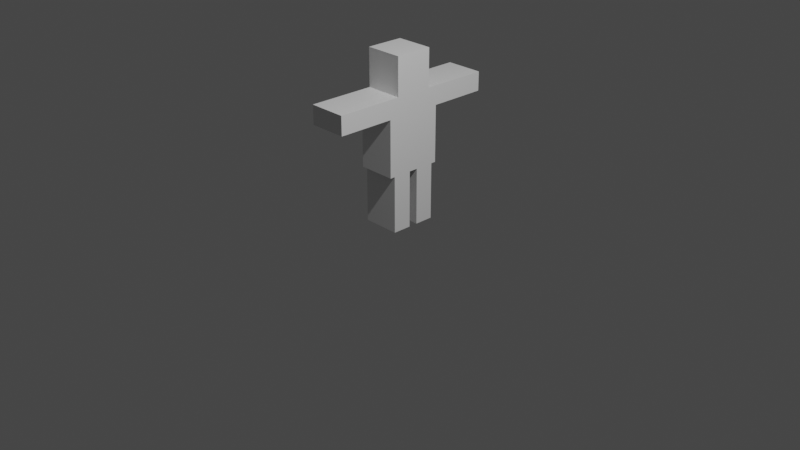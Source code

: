 # Source: Character.blend  (saved by Blender 3.4.6; exported with 4.5.12 LTS)
import bpy
from mathutils import Matrix  # noqa: F401  (used for matrix-valued properties, if any)

bpy.ops.wm.read_factory_settings(use_empty=True)
scene = bpy.context.scene
scene.name = 'Scene'

# ---- collections
col_collection = bpy.data.collections.new('Collection'); scene.collection.children.link(col_collection)

# ---- materials (node trees are filled in below, after node groups)
mat_material_002 = bpy.data.materials.new('Material.002')
mat_material_002.alpha_threshold = 0.0
mat_material_002.use_transparent_shadow = False
mat_material_002.roughness = 0.5
mat_material_002.line_color = (0.0, 0.0, 0.0, 1.0)
mat_material_003 = bpy.data.materials.new('Material.003')
mat_material_003.alpha_threshold = 0.0
mat_material_003.use_transparent_shadow = False
mat_material_003.roughness = 0.5
mat_material_003.line_color = (0.0, 0.0, 0.0, 1.0)
mat_material_004 = bpy.data.materials.new('Material.004')
mat_material_004.alpha_threshold = 0.0
mat_material_004.use_transparent_shadow = False
mat_material_004.roughness = 0.5
mat_material_004.line_color = (0.0, 0.0, 0.0, 1.0)
mat_material_005 = bpy.data.materials.new('Material.005')
mat_material_005.alpha_threshold = 0.0
mat_material_005.use_transparent_shadow = False
mat_material_005.roughness = 0.5
mat_material_005.line_color = (0.0, 0.0, 0.0, 1.0)
mat_material_006 = bpy.data.materials.new('Material.006')
mat_material_006.alpha_threshold = 0.0
mat_material_006.use_transparent_shadow = False
mat_material_006.roughness = 0.5
mat_material_006.line_color = (0.0, 0.0, 0.0, 1.0)
mat_material_007 = bpy.data.materials.new('Material.007')
mat_material_007.alpha_threshold = 0.0
mat_material_007.use_transparent_shadow = False
mat_material_007.roughness = 0.5
mat_material_007.line_color = (0.0, 0.0, 0.0, 1.0)

# ---- material node trees
mat_material_002.use_nodes = True; mat_material_002.node_tree.nodes.clear()
_N = mat_material_002.node_tree.nodes; _L = mat_material_002.node_tree.links
n0 = _N.new('ShaderNodeOutputMaterial'); n0.name = 'Material Output'; n0.location = (300, 300)
n1 = _N.new('ShaderNodeBsdfPrincipled'); n1.name = 'Principled BSDF'; n1.location = (10, 300)
n1.distribution = 'GGX'
n1.subsurface_method = 'RANDOM_WALK_SKIN'
n1.inputs[3].default_value = 1.45
n1.inputs[27].default_value = (0.0, 0.0, 0.0, 1.0)
n1.inputs[28].default_value = 1.0
_L.new(n1.outputs[0], n0.inputs[0])
n0.is_active_output = True
mat_material_003.use_nodes = True; mat_material_003.node_tree.nodes.clear()
_N = mat_material_003.node_tree.nodes; _L = mat_material_003.node_tree.links
n0 = _N.new('ShaderNodeOutputMaterial'); n0.name = 'Material Output'; n0.location = (300, 300)
n1 = _N.new('ShaderNodeBsdfPrincipled'); n1.name = 'Principled BSDF'; n1.location = (10, 300)
n1.distribution = 'GGX'
n1.subsurface_method = 'RANDOM_WALK_SKIN'
n1.inputs[3].default_value = 1.45
n1.inputs[27].default_value = (0.0, 0.0, 0.0, 1.0)
n1.inputs[28].default_value = 1.0
_L.new(n1.outputs[0], n0.inputs[0])
n0.is_active_output = True
mat_material_004.use_nodes = True; mat_material_004.node_tree.nodes.clear()
_N = mat_material_004.node_tree.nodes; _L = mat_material_004.node_tree.links
n0 = _N.new('ShaderNodeOutputMaterial'); n0.name = 'Material Output'; n0.location = (300, 300)
n1 = _N.new('ShaderNodeBsdfPrincipled'); n1.name = 'Principled BSDF'; n1.location = (10, 300)
n1.distribution = 'GGX'
n1.subsurface_method = 'RANDOM_WALK_SKIN'
n1.inputs[3].default_value = 1.45
n1.inputs[27].default_value = (0.0, 0.0, 0.0, 1.0)
n1.inputs[28].default_value = 1.0
_L.new(n1.outputs[0], n0.inputs[0])
n0.is_active_output = True
mat_material_005.use_nodes = True; mat_material_005.node_tree.nodes.clear()
_N = mat_material_005.node_tree.nodes; _L = mat_material_005.node_tree.links
n0 = _N.new('ShaderNodeOutputMaterial'); n0.name = 'Material Output'; n0.location = (300, 300)
n1 = _N.new('ShaderNodeBsdfPrincipled'); n1.name = 'Principled BSDF'; n1.location = (10, 300)
n1.distribution = 'GGX'
n1.subsurface_method = 'RANDOM_WALK_SKIN'
n1.inputs[3].default_value = 1.45
n1.inputs[27].default_value = (0.0, 0.0, 0.0, 1.0)
n1.inputs[28].default_value = 1.0
_L.new(n1.outputs[0], n0.inputs[0])
n0.is_active_output = True
mat_material_006.use_nodes = True; mat_material_006.node_tree.nodes.clear()
_N = mat_material_006.node_tree.nodes; _L = mat_material_006.node_tree.links
n0 = _N.new('ShaderNodeOutputMaterial'); n0.name = 'Material Output'; n0.location = (300, 300)
n1 = _N.new('ShaderNodeBsdfPrincipled'); n1.name = 'Principled BSDF'; n1.location = (10, 300)
n1.distribution = 'GGX'
n1.subsurface_method = 'RANDOM_WALK_SKIN'
n1.inputs[3].default_value = 1.45
n1.inputs[27].default_value = (0.0, 0.0, 0.0, 1.0)
n1.inputs[28].default_value = 1.0
_L.new(n1.outputs[0], n0.inputs[0])
n0.is_active_output = True
mat_material_007.use_nodes = True; mat_material_007.node_tree.nodes.clear()
_N = mat_material_007.node_tree.nodes; _L = mat_material_007.node_tree.links
n0 = _N.new('ShaderNodeOutputMaterial'); n0.name = 'Material Output'; n0.location = (300, 300)
n1 = _N.new('ShaderNodeBsdfPrincipled'); n1.name = 'Principled BSDF'; n1.location = (10, 300)
n1.distribution = 'GGX'
n1.subsurface_method = 'RANDOM_WALK_SKIN'
n1.inputs[3].default_value = 1.45
n1.inputs[27].default_value = (0.0, 0.0, 0.0, 1.0)
n1.inputs[28].default_value = 1.0
_L.new(n1.outputs[0], n0.inputs[0])
n0.is_active_output = True

# ---- world
world_world = bpy.data.worlds.new('World'); scene.world = world_world
world_world.use_nodes = True; world_world.node_tree.nodes.clear()
_N = world_world.node_tree.nodes; _L = world_world.node_tree.links
n0 = _N.new('ShaderNodeOutputWorld'); n0.name = 'World Output'; n0.location = (300, 300)
n1 = _N.new('ShaderNodeBackground'); n1.name = 'Background'; n1.location = (10, 300)
n1.inputs[0].default_value = (0.05088, 0.05088, 0.05088, 1.0)
_L.new(n1.outputs[0], n0.inputs[0])
n0.is_active_output = True
world_world.color = (0.05088, 0.05088, 0.05088)
world_world.use_sun_shadow = False
world_world.sun_shadow_jitter_overblur = 0.0

# ---- cameras
cam_camera = bpy.data.cameras.new('Camera')
cam_camera.clip_end = 100.0
cam_camera.ortho_scale = 7.314

# ---- lights
light_light = bpy.data.lights.new('Light', 'POINT')
light_light.transmission_factor = 0.0
light_light.energy = 1000.0
light_light.shadow_soft_size = 0.1
light_light.shadow_maximum_resolution = 0.006
light_light.use_absolute_resolution = True

# ---- meshes
me_cube_002 = bpy.data.meshes.new('Cube.002')
me_cube_002.from_pydata([(1.0, 1.0, 1.0), (1.0, 1.0, -1.0), (1.0, -1.0, 1.0), (1.0, -1.0, -1.0), (-1.0, 1.0, 1.0), (-1.0, 1.0, -1.0), (-1.0, -1.0, 1.0), (-1.0, -1.0, -1.0)], [], [(0, 4, 6, 2), (3, 2, 6, 7), (7, 6, 4, 5), (5, 1, 3, 7), (1, 0, 2, 3), (5, 4, 0, 1)])
_uv = me_cube_002.uv_layers.new(name='UVMap')
_uv.uv.foreach_set('vector', [0.625, 0.5, 0.875, 0.5, 0.875, 0.75, 0.625, 0.75, 0.375, 0.75, 0.625, 0.75, 0.625, 1.0, 0.375, 1.0, 0.375, 0.0, 0.625, 0.0, 0.625, 0.25, 0.375, 0.25, 0.125, 0.5, 0.375, 0.5, 0.375, 0.75, 0.125, 0.75, 0.375, 0.5, 0.625, 0.5, 0.625, 0.75, 0.375, 0.75, 0.375, 0.25, 0.625, 0.25, 0.625, 0.5, 0.375, 0.5])
me_cube_002.materials.append(mat_material_002)
me_cube_002.use_mirror_vertex_groups = False
me_cube_002.update()
me_cube_003 = bpy.data.meshes.new('Cube.003')
me_cube_003.from_pydata([(1.0, 1.0, 1.0), (1.0, 1.0, -1.0), (1.0, -1.0, 1.0), (1.0, -1.0, -1.0), (-1.0, 1.0, 1.0), (-1.0, 1.0, -1.0), (-1.0, -1.0, 1.0), (-1.0, -1.0, -1.0)], [], [(0, 4, 6, 2), (3, 2, 6, 7), (7, 6, 4, 5), (5, 1, 3, 7), (1, 0, 2, 3), (5, 4, 0, 1)])
_uv = me_cube_003.uv_layers.new(name='UVMap')
_uv.uv.foreach_set('vector', [0.625, 0.5, 0.875, 0.5, 0.875, 0.75, 0.625, 0.75, 0.375, 0.75, 0.625, 0.75, 0.625, 1.0, 0.375, 1.0, 0.375, 0.0, 0.625, 0.0, 0.625, 0.25, 0.375, 0.25, 0.125, 0.5, 0.375, 0.5, 0.375, 0.75, 0.125, 0.75, 0.375, 0.5, 0.625, 0.5, 0.625, 0.75, 0.375, 0.75, 0.375, 0.25, 0.625, 0.25, 0.625, 0.5, 0.375, 0.5])
me_cube_003.materials.append(mat_material_003)
me_cube_003.use_mirror_vertex_groups = False
me_cube_003.update()
me_cube_004 = bpy.data.meshes.new('Cube.004')
me_cube_004.from_pydata([(1.0, 1.0, 1.0), (1.0, 1.0, -1.0), (1.0, -1.0, 1.0), (1.0, -1.0, -1.0), (-1.0, 1.0, 1.0), (-1.0, 1.0, -1.0), (-1.0, -1.0, 1.0), (-1.0, -1.0, -1.0)], [], [(0, 4, 6, 2), (3, 2, 6, 7), (7, 6, 4, 5), (5, 1, 3, 7), (1, 0, 2, 3), (5, 4, 0, 1)])
_uv = me_cube_004.uv_layers.new(name='UVMap')
_uv.uv.foreach_set('vector', [0.625, 0.5, 0.875, 0.5, 0.875, 0.75, 0.625, 0.75, 0.375, 0.75, 0.625, 0.75, 0.625, 1.0, 0.375, 1.0, 0.375, 0.0, 0.625, 0.0, 0.625, 0.25, 0.375, 0.25, 0.125, 0.5, 0.375, 0.5, 0.375, 0.75, 0.125, 0.75, 0.375, 0.5, 0.625, 0.5, 0.625, 0.75, 0.375, 0.75, 0.375, 0.25, 0.625, 0.25, 0.625, 0.5, 0.375, 0.5])
me_cube_004.materials.append(mat_material_004)
me_cube_004.use_mirror_vertex_groups = False
me_cube_004.update()
me_cube_005 = bpy.data.meshes.new('Cube.005')
me_cube_005.from_pydata([(1.0, 1.0, 1.0), (1.0, 1.0, -1.0), (1.0, -1.0, 1.0), (1.0, -1.0, -1.0), (-1.0, 1.0, 1.0), (-1.0, 1.0, -1.0), (-1.0, -1.0, 1.0), (-1.0, -1.0, -1.0)], [], [(0, 4, 6, 2), (3, 2, 6, 7), (7, 6, 4, 5), (5, 1, 3, 7), (1, 0, 2, 3), (5, 4, 0, 1)])
_uv = me_cube_005.uv_layers.new(name='UVMap')
_uv.uv.foreach_set('vector', [0.625, 0.5, 0.875, 0.5, 0.875, 0.75, 0.625, 0.75, 0.375, 0.75, 0.625, 0.75, 0.625, 1.0, 0.375, 1.0, 0.375, 0.0, 0.625, 0.0, 0.625, 0.25, 0.375, 0.25, 0.125, 0.5, 0.375, 0.5, 0.375, 0.75, 0.125, 0.75, 0.375, 0.5, 0.625, 0.5, 0.625, 0.75, 0.375, 0.75, 0.375, 0.25, 0.625, 0.25, 0.625, 0.5, 0.375, 0.5])
me_cube_005.materials.append(mat_material_005)
me_cube_005.use_mirror_vertex_groups = False
me_cube_005.update()
me_cube_006 = bpy.data.meshes.new('Cube.006')
me_cube_006.from_pydata([(1.0, 1.0, 1.0), (1.0, 1.0, -1.0), (1.0, -1.0, 1.0), (1.0, -1.0, -1.0), (-1.0, 1.0, 1.0), (-1.0, 1.0, -1.0), (-1.0, -1.0, 1.0), (-1.0, -1.0, -1.0)], [], [(0, 4, 6, 2), (3, 2, 6, 7), (7, 6, 4, 5), (5, 1, 3, 7), (1, 0, 2, 3), (5, 4, 0, 1)])
_uv = me_cube_006.uv_layers.new(name='UVMap')
_uv.uv.foreach_set('vector', [0.625, 0.5, 0.875, 0.5, 0.875, 0.75, 0.625, 0.75, 0.375, 0.75, 0.625, 0.75, 0.625, 1.0, 0.375, 1.0, 0.375, 0.0, 0.625, 0.0, 0.625, 0.25, 0.375, 0.25, 0.125, 0.5, 0.375, 0.5, 0.375, 0.75, 0.125, 0.75, 0.375, 0.5, 0.625, 0.5, 0.625, 0.75, 0.375, 0.75, 0.375, 0.25, 0.625, 0.25, 0.625, 0.5, 0.375, 0.5])
me_cube_006.materials.append(mat_material_006)
me_cube_006.use_mirror_vertex_groups = False
me_cube_006.update()
me_cube_007 = bpy.data.meshes.new('Cube.007')
me_cube_007.from_pydata([(1.0, 1.0, 1.0), (1.0, 1.0, -1.0), (1.0, -1.0, 1.0), (1.0, -1.0, -1.0), (-1.0, 1.0, 1.0), (-1.0, 1.0, -1.0), (-1.0, -1.0, 1.0), (-1.0, -1.0, -1.0)], [], [(0, 4, 6, 2), (3, 2, 6, 7), (7, 6, 4, 5), (5, 1, 3, 7), (1, 0, 2, 3), (5, 4, 0, 1)])
_uv = me_cube_007.uv_layers.new(name='UVMap')
_uv.uv.foreach_set('vector', [0.625, 0.5, 0.875, 0.5, 0.875, 0.75, 0.625, 0.75, 0.375, 0.75, 0.625, 0.75, 0.625, 1.0, 0.375, 1.0, 0.375, 0.0, 0.625, 0.0, 0.625, 0.25, 0.375, 0.25, 0.125, 0.5, 0.375, 0.5, 0.375, 0.75, 0.125, 0.75, 0.375, 0.5, 0.625, 0.5, 0.625, 0.75, 0.375, 0.75, 0.375, 0.25, 0.625, 0.25, 0.625, 0.5, 0.375, 0.5])
me_cube_007.materials.append(mat_material_007)
me_cube_007.use_mirror_vertex_groups = False
me_cube_007.update()
arm_armature = bpy.data.armatures.new('Armature')  # bones are not reproduced

# ---- objects
ob_light = bpy.data.objects.new('Light', light_light)
ob_camera = bpy.data.objects.new('Camera', cam_camera)
ob_cube_001 = bpy.data.objects.new('Cube.001', me_cube_002)
ob_cube_002 = bpy.data.objects.new('Cube.002', me_cube_003)
ob_cube_003 = bpy.data.objects.new('Cube.003', me_cube_004)
ob_cube_004 = bpy.data.objects.new('Cube.004', me_cube_005)
ob_cube_005 = bpy.data.objects.new('Cube.005', me_cube_006)
ob_cube_006 = bpy.data.objects.new('Cube.006', me_cube_007)
ob_armature = bpy.data.objects.new('Armature', arm_armature)

# ---- transforms, parenting, visibility, modifiers, constraints
ob_light.location = (4.051, -0.7342, 5.904)
ob_light.rotation_euler = (0.6503, 0.05522, 1.866)
ob_light.lock_rotations_4d = False
ob_light.empty_display_type = 'ARROWS'
ob_light.color = (0.0, 0.0, 0.0, 0.0)
ob_light.lineart.crease_threshold = 0.0
ob_camera.location = (7.359, -6.926, 4.958)
ob_camera.rotation_euler = (1.109, 0.0, 0.8149)
ob_camera.lock_rotations_4d = False
ob_camera.empty_display_type = 'ARROWS'
ob_camera.color = (0.0, 0.0, 0.0, 0.0)
ob_camera.display_type = 'WIRE'
ob_camera.lineart.crease_threshold = 0.0
ob_cube_001.location = (-3.027e-09, 4.657e-10, 1.6)
ob_cube_001.rotation_euler = (0.0, -0.0, -1.571)
ob_cube_001.scale = (0.2, 0.2, 0.2)
ob_cube_001.lock_rotations_4d = False
ob_cube_001.empty_display_type = 'ARROWS'
ob_cube_001.lineart.crease_threshold = 0.0
ob_cube_002.location = (-3.027e-09, 4.657e-10, 1.0)
ob_cube_002.rotation_euler = (0.0, -0.0, 3.815e-06)
ob_cube_002.scale = (0.2, 0.3, 0.4)
ob_cube_002.lock_rotations_4d = False
ob_cube_002.empty_display_type = 'ARROWS'
ob_cube_002.lineart.crease_threshold = 0.0
ob_cube_003.location = (0.0, 0.6, 1.3)
ob_cube_003.rotation_euler = (1.571, -0.0, 3.815e-06)
ob_cube_003.scale = (0.2, 0.1, 0.3)
ob_cube_003.lock_rotations_4d = False
ob_cube_003.empty_display_type = 'ARROWS'
ob_cube_003.lineart.crease_threshold = 0.0
ob_cube_004.location = (0.0, -0.6, 1.3)
ob_cube_004.rotation_euler = (-1.571, -0.0, 3.815e-06)
ob_cube_004.scale = (0.2, 0.1, 0.3)
ob_cube_004.lock_rotations_4d = False
ob_cube_004.empty_display_type = 'ARROWS'
ob_cube_004.lineart.crease_threshold = 0.0
ob_cube_005.location = (5.662e-07, -0.1466, 0.3)
ob_cube_005.rotation_euler = (0.0, -0.0, 3.815e-06)
ob_cube_005.scale = (0.2, 0.1, 0.3)
ob_cube_005.lock_rotations_4d = False
ob_cube_005.empty_display_type = 'ARROWS'
ob_cube_005.lineart.crease_threshold = 0.0
ob_cube_006.location = (-5.662e-07, 0.1491, 0.3)
ob_cube_006.rotation_euler = (0.0, -0.0, 3.815e-06)
ob_cube_006.scale = (0.2, 0.1, 0.3)
ob_cube_006.lock_rotations_4d = False
ob_cube_006.empty_display_type = 'ARROWS'
ob_cube_006.lineart.crease_threshold = 0.0
ob_armature.location = (-3.027e-09, 4.657e-10, 1.192e-07)
ob_armature.rotation_euler = (0.0, -0.0, 5.317e-05)
ob_armature.show_in_front = True

# ---- collection membership
col_collection.objects.link(ob_light)
col_collection.objects.link(ob_camera)
col_collection.objects.link(ob_cube_001)
col_collection.objects.link(ob_cube_002)
col_collection.objects.link(ob_cube_003)
col_collection.objects.link(ob_cube_004)
col_collection.objects.link(ob_cube_005)
col_collection.objects.link(ob_cube_006)
col_collection.objects.link(ob_armature)

# ---- scene / render settings (as saved in the file)
scene.camera = ob_camera
scene.frame_start = 1; scene.frame_end = 250; scene.frame_set(16)
scene.render.engine = 'BLENDER_EEVEE_NEXT'
scene.cycles.sampling_pattern = 'TABULATED_SOBOL'
scene.cycles.use_light_tree = False
scene.view_settings.view_transform = 'Filmic'
bpy.context.view_layer.update()
